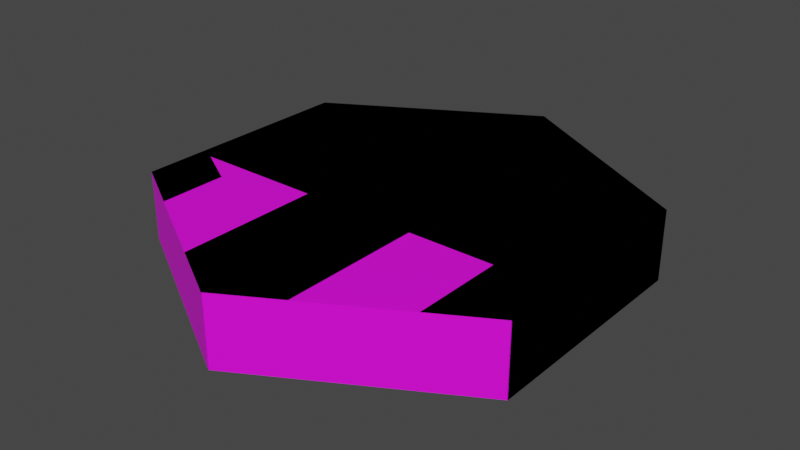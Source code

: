 # Source: wooden_wall.blend  (saved by Blender 3.6.13; exported with 4.5.12 LTS)
import bpy
from mathutils import Matrix  # noqa: F401  (used for matrix-valued properties, if any)

bpy.ops.wm.read_factory_settings(use_empty=True)
scene = bpy.context.scene
scene.name = 'Scene'

# ---- collections
col_collection = bpy.data.collections.new('Collection'); scene.collection.children.link(col_collection)
col_defaultsize = bpy.data.collections.new('DefaultSize'); scene.collection.children.link(col_defaultsize)

# ---- images (referenced by path relative to the original .blend; pixels are not part of the script)
import os
ASSET_DIR = os.environ.get("B2B_ASSET_DIR", "")  # directory of the original .blend (textures are referenced by path, not embedded)
HERE = os.path.dirname(os.path.abspath(__file__))  # packed textures are extracted next to this script under _unpacked/

def load_image(name, relpath, width, height, colorspace="sRGB"):
    """Load a texture the original file referenced (path relative to the .blend, or extracted next to this script)."""
    p = next((c for c in (os.path.join(HERE, relpath), os.path.join(ASSET_DIR, relpath)) if relpath and os.path.exists(c)), "")
    if p:
        img = bpy.data.images.load(p, check_existing=True)
        img.name = name
    else:  # same state as the original file: an image datablock whose file is absent (Cycles renders it pink)
        img = bpy.data.images.new(name, width, height)
        img.source = "FILE"
        img.filepath = "//" + (relpath or name)
    img.colorspace_settings.name = colorspace
    return img
img_base_palette_png = load_image('base_palette.png', 'base_palette.png', 1024, 1024, 'sRGB')

# ---- materials (node trees are filled in below, after node groups)
mat_basepalette = bpy.data.materials.new('BasePalette')
mat_basepalette.alpha_threshold = 0.0
mat_basepalette.use_transparent_shadow = False
mat_basepalette.roughness = 0.5
mat_basepalette.line_color = (0.0, 0.0, 0.0, 1.0)
mat_basepalette_001 = bpy.data.materials.new('BasePalette.001')
mat_basepalette_001.alpha_threshold = 0.0
mat_basepalette_001.use_transparent_shadow = False
mat_basepalette_001.roughness = 0.5
mat_basepalette_001.line_color = (0.0, 0.0, 0.0, 1.0)

# ---- material node trees
mat_basepalette.use_nodes = True; mat_basepalette.node_tree.nodes.clear()
_N = mat_basepalette.node_tree.nodes; _L = mat_basepalette.node_tree.links
n0 = _N.new('ShaderNodeOutputMaterial'); n0.name = 'Material Output'; n0.location = (300, 300)
n1 = _N.new('ShaderNodeBsdfPrincipled'); n1.name = 'Principled BSDF'; n1.location = (10, 300)
n1.distribution = 'GGX'
n1.subsurface_method = 'RANDOM_WALK_SKIN'
n1.inputs[3].default_value = 1.45
n1.inputs[27].default_value = (0.0, 0.0, 0.0, 1.0)
n1.inputs[28].default_value = 1.0
n2 = _N.new('ShaderNodeTexImage'); n2.name = 'Image Texture'; n2.location = (-464, 137)
n2.image = img_base_palette_png
_L.new(n1.outputs[0], n0.inputs[0])
_L.new(n2.outputs[0], n1.inputs[0])
n0.is_active_output = True
mat_basepalette_001.use_nodes = True; mat_basepalette_001.node_tree.nodes.clear()
_N = mat_basepalette_001.node_tree.nodes; _L = mat_basepalette_001.node_tree.links
n0 = _N.new('ShaderNodeOutputMaterial'); n0.name = 'Material Output'; n0.location = (300, 300)
n1 = _N.new('ShaderNodeBsdfPrincipled'); n1.name = 'Principled BSDF'; n1.location = (10, 300)
n1.distribution = 'GGX'
n1.subsurface_method = 'RANDOM_WALK_SKIN'
n1.inputs[3].default_value = 1.45
n1.inputs[27].default_value = (0.0, 0.0, 0.0, 1.0)
n1.inputs[28].default_value = 1.0
n2 = _N.new('ShaderNodeTexImage'); n2.name = 'Image Texture'; n2.location = (-464, 137)
n2.image = img_base_palette_png
_L.new(n1.outputs[0], n0.inputs[0])
_L.new(n2.outputs[0], n1.inputs[0])
n0.is_active_output = True

# ---- world
world_world = bpy.data.worlds.new('World'); scene.world = world_world
world_world.use_nodes = True; world_world.node_tree.nodes.clear()
_N = world_world.node_tree.nodes; _L = world_world.node_tree.links
n0 = _N.new('ShaderNodeOutputWorld'); n0.name = 'World Output'; n0.location = (300, 300)
n1 = _N.new('ShaderNodeBackground'); n1.name = 'Background'; n1.location = (10, 300)
n1.inputs[0].default_value = (0.05088, 0.05088, 0.05088, 1.0)
_L.new(n1.outputs[0], n0.inputs[0])
n0.is_active_output = True
world_world.color = (0.05088, 0.05088, 0.05088)
world_world.use_sun_shadow = False
world_world.sun_shadow_jitter_overblur = 0.0

# ---- meshes
me_cylinder_002 = bpy.data.meshes.new('Cylinder.002')
me_cylinder_002.from_pydata([(-0.866, -0.5, 0.0), (0.866, -0.5, 0.0), (-0.866, 0.5, 0.0), (0.866, 0.5, 0.0), (-5.262e-09, -1.0, -3.725e-08), (-5.262e-09, 1.0, -3.725e-08), (-0.866, 0.5, 0.3), (-0.866, -0.5, 0.3), (-5.262e-09, -1.0, 0.3), (0.866, -0.5, 0.3), (0.866, 0.5, 0.3), (-5.262e-09, 1.0, 0.3)], [], [(0, 2, 5, 3, 1, 4), (7, 8, 9, 10, 11, 6), (3, 5, 11, 10), (5, 2, 6, 11), (4, 1, 9, 8), (0, 4, 8, 7), (1, 3, 10, 9), (2, 0, 7, 6)])
_uv = me_cylinder_002.uv_layers.new(name='UVMap')
_uv.uv.foreach_set('vector', [0.4033, 0.7381, 0.4033, 0.7381, 0.4033, 0.7381, 0.4033, 0.7381, 0.4033, 0.7381, 0.4033, 0.7381, 0.4033, 0.7381, 0.4033, 0.7381, 0.4033, 0.7381, 0.4033, 0.7381, 0.4033, 0.7381, 0.4033, 0.7381, 0.4033, 0.7381, 0.4033, 0.7381, 0.4033, 0.7381, 0.4033, 0.7381, 0.4033, 0.7381, 0.4033, 0.7381, 0.4033, 0.7381, 0.4033, 0.7381, 0.4033, 0.7381, 0.4033, 0.7381, 0.4033, 0.7381, 0.4033, 0.7381, 0.4033, 0.7381, 0.4033, 0.7381, 0.4033, 0.7381, 0.4033, 0.7381, 0.4033, 0.7381, 0.4033, 0.7381, 0.4033, 0.7381, 0.4033, 0.7381, 0.4033, 0.7381, 0.4033, 0.7381, 0.4033, 0.7381, 0.4033, 0.7381])
me_cylinder_002.materials.append(mat_basepalette)
me_cylinder_002.update()
me_plane_001 = bpy.data.meshes.new('Plane.001')
me_plane_001.from_pydata([(-0.866, -0.25, 0.0), (0.866, -0.25, 0.0), (-0.866, 0.5, 0.0), (0.866, 0.5, 0.0), (-0.866, 0.5, 0.3), (-0.866, -0.25, 0.3), (0.866, -0.25, 0.3), (0.866, 0.5, 0.3), (0.0, 1.0, 0.0), (0.0, 1.0, 0.3)], [], [(0, 2, 8, 3, 1), (5, 6, 7, 9, 4), (1, 3, 7, 6), (2, 0, 5, 4), (8, 2, 4, 9), (0, 1, 6, 5), (3, 8, 9, 7)])
_uv = me_plane_001.uv_layers.new(name='UVMap')
_uv.uv.foreach_set('vector', [0.4033, 0.7381, 0.4033, 0.7381, 0.4033, 0.7381, 0.4033, 0.7381, 0.4033, 0.7381, 0.4033, 0.7381, 0.4033, 0.7381, 0.4033, 0.7381, 0.4033, 0.7381, 0.4033, 0.7381, 0.4033, 0.7381, 0.4033, 0.7381, 0.4033, 0.7381, 0.4033, 0.7381, 0.4033, 0.7381, 0.4033, 0.7381, 0.4033, 0.7381, 0.4033, 0.7381, 0.4033, 0.7381, 0.4033, 0.7381, 0.4033, 0.7381, 0.4033, 0.7381, 0.4033, 0.7381, 0.4033, 0.7381, 0.4033, 0.7381, 0.4033, 0.7381, 0.4033, 0.7381, 0.4033, 0.7381, 0.4033, 0.7381, 0.4033, 0.7381])
me_plane_001.materials.append(mat_basepalette)
me_plane_001.update()
me_plane = bpy.data.meshes.new('Plane')
me_plane.from_pydata([(-0.866, -0.25, 0.0), (0.866, -0.25, 0.0), (-0.866, 0.25, 0.0), (0.866, 0.25, 0.0), (-0.866, 0.25, 0.3), (-0.866, -0.25, 0.3), (0.866, -0.25, 0.3), (0.866, 0.25, 0.3)], [], [(0, 2, 3, 1), (5, 6, 7, 4), (1, 3, 7, 6), (2, 0, 5, 4), (3, 2, 4, 7), (0, 1, 6, 5)])
_uv = me_plane.uv_layers.new(name='UVMap')
_uv.uv.foreach_set('vector', [0.4033, 0.7381, 0.4033, 0.7381, 0.4033, 0.7381, 0.4033, 0.7381, 0.4033, 0.7381, 0.4033, 0.7381, 0.4033, 0.7381, 0.4033, 0.7381, 0.4033, 0.7381, 0.4033, 0.7381, 0.4033, 0.7381, 0.4033, 0.7381, 0.4033, 0.7381, 0.4033, 0.7381, 0.4033, 0.7381, 0.4033, 0.7381, 0.4033, 0.7381, 0.4033, 0.7381, 0.4033, 0.7381, 0.4033, 0.7381, 0.4033, 0.7381, 0.4033, 0.7381, 0.4033, 0.7381, 0.4033, 0.7381])
me_plane.materials.append(mat_basepalette)
me_plane.update()
me_cylinder_006 = bpy.data.meshes.new('Cylinder.006')
me_cylinder_006.from_pydata([(-0.866, 0.25, 1.49e-07), (0.1443, -0.25, 1.49e-07), (-0.866, -0.25, 1.49e-07), (0.6495, 0.625, 2.086e-07), (-0.1443, 0.25, 1.49e-07), (0.2165, 0.875, 2.086e-07), (-0.866, -0.25, 0.3), (0.1443, -0.25, 0.3), (-0.866, 0.25, 0.3), (0.2165, 0.875, 0.3), (0.6495, 0.625, 0.3), (-0.1443, 0.25, 0.3)], [], [(2, 0, 4, 1), (3, 1, 4, 5), (6, 7, 11, 8), (10, 9, 11, 7), (1, 3, 10, 7), (3, 5, 9, 10), (2, 1, 7, 6), (5, 4, 11, 9), (4, 0, 8, 11), (0, 2, 6, 8)])
_uv = me_cylinder_006.uv_layers.new(name='UVMap')
_uv.uv.foreach_set('vector', [0.4033, 0.7381, 0.4033, 0.7381, 0.4033, 0.7381, 0.4033, 0.7381, 0.4033, 0.7381, 0.4033, 0.7381, 0.4033, 0.7381, 0.4033, 0.7381, 0.4033, 0.7381, 0.4033, 0.7381, 0.4033, 0.7381, 0.4033, 0.7381, 0.4033, 0.7381, 0.4033, 0.7381, 0.4033, 0.7381, 0.4033, 0.7381, 0.4033, 0.7381, 0.4033, 0.7381, 0.4033, 0.7381, 0.4033, 0.7381, 0.4033, 0.7381, 0.4033, 0.7381, 0.4033, 0.7381, 0.4033, 0.7381, 0.4033, 0.7381, 0.4033, 0.7381, 0.4033, 0.7381, 0.4033, 0.7381, 0.4033, 0.7381, 0.4033, 0.7381, 0.4033, 0.7381, 0.4033, 0.7381, 0.4033, 0.7381, 0.4033, 0.7381, 0.4033, 0.7381, 0.4033, 0.7381, 0.4033, 0.7381, 0.4033, 0.7381, 0.4033, 0.7381, 0.4033, 0.7381])
me_cylinder_006.materials.append(mat_basepalette_001)
me_cylinder_006.materials.append(mat_basepalette)
me_cylinder_006.update()
me_cylinder_008 = bpy.data.meshes.new('Cylinder.008')
me_cylinder_008.from_pydata([(-0.866, 0.5, 0.0), (0.1443, -0.25, 1.49e-07), (-0.866, -0.25, 1.49e-07), (0.6495, 0.625, 2.086e-07), (0.0, 1.0, 0.0), (-0.866, -0.25, 0.3), (0.1443, -0.25, 0.3), (-0.866, 0.5, 0.3), (0.0, 1.0, 0.3), (0.6495, 0.625, 0.3)], [], [(2, 0, 4, 1), (5, 6, 9, 8, 7), (1, 3, 9, 6), (2, 1, 6, 5), (4, 0, 7, 8), (0, 2, 5, 7), (9, 3, 4, 8)])
_uv = me_cylinder_008.uv_layers.new(name='UVMap')
_uv.uv.foreach_set('vector', [0.4033, 0.7381, 0.4033, 0.7381, 0.4033, 0.7381, 0.4033, 0.7381, 0.4033, 0.7381, 0.4033, 0.7381, 0.4033, 0.7381, 0.4033, 0.7381, 0.4033, 0.7381, 0.4033, 0.7381, 0.4033, 0.7381, 0.4033, 0.7381, 0.4033, 0.7381, 0.4033, 0.7381, 0.4033, 0.7381, 0.4033, 0.7381, 0.4033, 0.7381, 0.4033, 0.7381, 0.4033, 0.7381, 0.4033, 0.7381, 0.4033, 0.7381, 0.4033, 0.7381, 0.4033, 0.7381, 0.4033, 0.7381, 0.4033, 0.7381, 0.4033, 0.7381, 0.4033, 0.7381, 0.4033, 0.7381, 0.4033, 0.7381])
me_cylinder_008.materials.append(mat_basepalette_001)
me_cylinder_008.materials.append(mat_basepalette)
me_cylinder_008.update()
me_plane_006 = bpy.data.meshes.new('Plane.006')
me_plane_006.from_pydata([(-0.25, 0.8557, 0.0), (-0.25, -0.8557, 0.0), (0.25, 0.8557, 0.0), (0.25, -0.8557, 0.0), (0.25, 0.8557, 0.3), (-0.25, 0.8557, 0.3), (-0.25, -0.8557, 0.3), (0.25, -0.8557, 0.3), (8.941e-08, -1.0, 0.0), (8.941e-08, -1.0, 0.3), (-8.941e-08, 1.0, 0.0), (-8.941e-08, 1.0, 0.3)], [], [(0, 10, 2, 3, 8, 1), (5, 6, 9, 7, 4, 11), (8, 3, 7, 9), (10, 0, 5, 11), (3, 2, 4, 7), (0, 1, 6, 5), (1, 8, 9, 6), (2, 10, 11, 4)])
_uv = me_plane_006.uv_layers.new(name='UVMap')
_uv.uv.foreach_set('vector', [0.4033, 0.7381, 0.4033, 0.7381, 0.4033, 0.7381, 0.4033, 0.7381, 0.4033, 0.7381, 0.4033, 0.7381, 0.4033, 0.7381, 0.4033, 0.7381, 0.4033, 0.7381, 0.4033, 0.7381, 0.4033, 0.7381, 0.4033, 0.7381, 0.4033, 0.7381, 0.4033, 0.7381, 0.4033, 0.7381, 0.4033, 0.7381, 0.4033, 0.7381, 0.4033, 0.7381, 0.4033, 0.7381, 0.4033, 0.7381, 0.4033, 0.7381, 0.4033, 0.7381, 0.4033, 0.7381, 0.4033, 0.7381, 0.4033, 0.7381, 0.4033, 0.7381, 0.4033, 0.7381, 0.4033, 0.7381, 0.4033, 0.7381, 0.4033, 0.7381, 0.4033, 0.7381, 0.4033, 0.7381, 0.4033, 0.7381, 0.4033, 0.7381, 0.4033, 0.7381, 0.4033, 0.7381])
me_plane_006.materials.append(mat_basepalette)
me_plane_006.update()
me_plane_007 = bpy.data.meshes.new('Plane.007')
me_plane_007.from_pydata([(0.866, -0.5, 0.0), (0.866, 0.5, 0.0), (0.616, -0.6443, 0.0), (0.616, 0.6443, 0.0), (0.616, -0.6443, 0.3), (0.866, -0.5, 0.3), (0.866, 0.5, 0.3), (0.616, 0.6443, 0.3)], [], [(0, 2, 3, 1), (5, 6, 7, 4), (1, 3, 7, 6), (2, 0, 5, 4), (3, 2, 4, 7), (0, 1, 6, 5)])
_uv = me_plane_007.uv_layers.new(name='UVMap')
_uv.uv.foreach_set('vector', [0.4033, 0.7381, 0.4033, 0.7381, 0.4033, 0.7381, 0.4033, 0.7381, 0.4033, 0.7381, 0.4033, 0.7381, 0.4033, 0.7381, 0.4033, 0.7381, 0.4033, 0.7381, 0.4033, 0.7381, 0.4033, 0.7381, 0.4033, 0.7381, 0.4033, 0.7381, 0.4033, 0.7381, 0.4033, 0.7381, 0.4033, 0.7381, 0.4033, 0.7381, 0.4033, 0.7381, 0.4033, 0.7381, 0.4033, 0.7381, 0.4033, 0.7381, 0.4033, 0.7381, 0.4033, 0.7381, 0.4033, 0.7381])
me_plane_007.materials.append(mat_basepalette)
me_plane_007.update()
me_plane_002 = bpy.data.meshes.new('Plane.002')
me_plane_002.from_pydata([(-0.866, -0.2113, 0.0), (-0.866, -0.5, 0.0), (-0.616, -0.6443, 0.0), (-0.6156, -0.3548, 0.0), (-0.866, -0.2113, 0.3), (-0.866, -0.5, 0.3), (-0.616, -0.6443, 0.3), (-0.6156, -0.3548, 0.3)], [], [(1, 0, 3, 2), (5, 6, 7, 4), (2, 3, 7, 6), (0, 1, 5, 4), (3, 0, 4, 7), (1, 2, 6, 5)])
_uv = me_plane_002.uv_layers.new(name='UVMap')
_uv.uv.foreach_set('vector', [0.4033, 0.7381, 0.4033, 0.7381, 0.4033, 0.7381, 0.4033, 0.7381, 0.4033, 0.7381, 0.4033, 0.7381, 0.4033, 0.7381, 0.4033, 0.7381, 0.4033, 0.7381, 0.4033, 0.7381, 0.4033, 0.7381, 0.4033, 0.7381, 0.4033, 0.7381, 0.4033, 0.7381, 0.4033, 0.7381, 0.4033, 0.7381, 0.4033, 0.7381, 0.4033, 0.7381, 0.4033, 0.7381, 0.4033, 0.7381, 0.4033, 0.7381, 0.4033, 0.7381, 0.4033, 0.7381, 0.4033, 0.7381])
me_plane_002.materials.append(mat_basepalette)
me_plane_002.update()

# ---- objects
ob_woodenwall1 = bpy.data.objects.new('WoodenWall1', me_cylinder_002)
ob_woodenwall2 = bpy.data.objects.new('WoodenWall2', me_plane_001)
ob_woodenwall = bpy.data.objects.new('WoodenWall', me_plane)
ob_woodenwall3 = bpy.data.objects.new('WoodenWall3', me_cylinder_006)
ob_woodenwall4 = bpy.data.objects.new('WoodenWall4', me_cylinder_008)
ob_woodenwall5 = bpy.data.objects.new('WoodenWall5', me_plane_006)
ob_woodenwall6 = bpy.data.objects.new('WoodenWall6', me_plane_007)
ob_woodenwall7 = bpy.data.objects.new('WoodenWall7', me_plane_002)

# ---- transforms, parenting, visibility, modifiers, constraints
ob_woodenwall1.location = (0.0, 0.0, 0.0)
ob_woodenwall2.location = (0.0, 0.0, 0.0)
ob_woodenwall.location = (0.0, 0.0, 0.0)
ob_woodenwall3.location = (0.0, 0.0, 0.0)
ob_woodenwall4.location = (0.0, 0.0, 0.0)
ob_woodenwall5.location = (0.0, 0.0, 0.0)
ob_woodenwall6.location = (0.0, 0.0, 0.0)
ob_woodenwall7.location = (0.0, 0.0, 0.0)

# ---- collection membership
col_defaultsize.objects.link(ob_woodenwall1)
col_defaultsize.objects.link(ob_woodenwall2)
col_defaultsize.objects.link(ob_woodenwall)
col_defaultsize.objects.link(ob_woodenwall3)
col_defaultsize.objects.link(ob_woodenwall4)
col_defaultsize.objects.link(ob_woodenwall5)
col_defaultsize.objects.link(ob_woodenwall6)
col_defaultsize.objects.link(ob_woodenwall7)

# ---- scene / render settings (as saved in the file)
scene.frame_start = 1; scene.frame_end = 250; scene.frame_set(18)
scene.render.engine = 'BLENDER_EEVEE_NEXT'
scene.cycles.sampling_pattern = 'TABULATED_SOBOL'
scene.view_settings.view_transform = 'Filmic'
bpy.context.view_layer.update()

# ---- added for rendering (the .blend has no active camera and no usable light): camera, sun
cam_auto = bpy.data.cameras.new('AutoCamera')
cam_auto.lens = 50.0
cam_auto.sensor_width = 36.0
cam_auto.clip_end = 1000.0
ob_auto_camera = bpy.data.objects.new('AutoCamera', cam_auto)
scene.collection.objects.link(ob_auto_camera)
ob_auto_camera.location = (2.4636, -2.95632, 2.12088)
ob_auto_camera.rotation_euler = (1.09748, -7.21219e-08, 0.694738)
scene.camera = ob_auto_camera
light_auto_sun = bpy.data.lights.new('AutoSun', 'SUN')
light_auto_sun.energy = 3.0
light_auto_sun.angle = 0.0523599
ob_auto_sun = bpy.data.objects.new('AutoSun', light_auto_sun)
scene.collection.objects.link(ob_auto_sun)
ob_auto_sun.rotation_euler = (0.872665, 0.174533, 0.523599)
bpy.context.view_layer.update()
